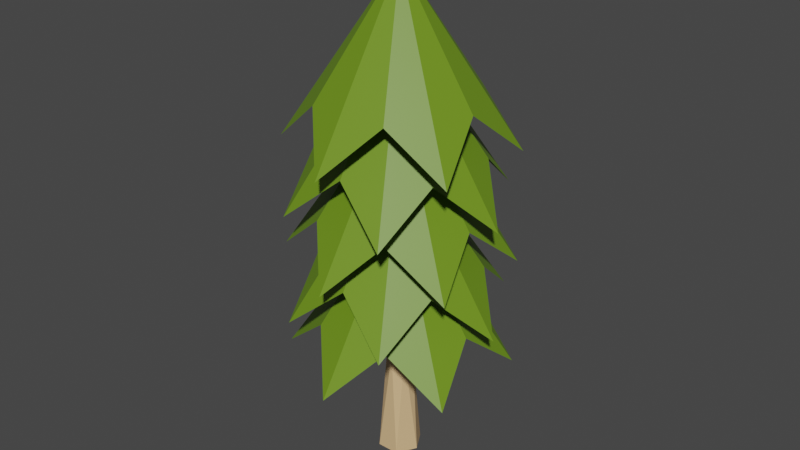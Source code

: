 # Source: wide_leaf_pine_medium.blend  (saved by Blender 5.1.30; exported with 4.5.12 LTS)
import bpy
from mathutils import Matrix  # noqa: F401  (used for matrix-valued properties, if any)

bpy.ops.wm.read_factory_settings(use_empty=True)
scene = bpy.context.scene
scene.name = 'Scene'

# ---- collections
col_collection = bpy.data.collections.new('Collection'); scene.collection.children.link(col_collection)
col_skp_imported_data = bpy.data.collections.new('SKP Imported Data'); scene.collection.children.link(col_skp_imported_data)
col_skp_scenes__as_cameras = bpy.data.collections.new('SKP Scenes (as Cameras)'); col_skp_imported_data.children.link(col_skp_scenes__as_cameras)
col_skp_components = bpy.data.collections.new('SKP Components'); col_skp_imported_data.children.link(col_skp_components)
col_skp_components.hide_viewport = True
col_skp_mesh_objects = bpy.data.collections.new('SKP Mesh Objects'); col_skp_imported_data.children.link(col_skp_mesh_objects)

# ---- materials (node trees are filled in below, after node groups)
mat_0036_burlywood = bpy.data.materials.new('[0036_BurlyWood]')
mat_0036_burlywood.use_backface_culling_lightprobe_volume = False
mat_0036_burlywood.diffuse_color = (0.7372, 0.4878, 0.2468, 1.0)
mat_0061_olivedrab = bpy.data.materials.new('[0061_OliveDrab]')
mat_0061_olivedrab.use_backface_culling_lightprobe_volume = False
mat_0061_olivedrab.diffuse_color = (0.148, 0.2758, 0.01266, 1.0)

# ---- material node trees
mat_0036_burlywood.use_nodes = True; mat_0036_burlywood.node_tree.nodes.clear()
_N = mat_0036_burlywood.node_tree.nodes; _L = mat_0036_burlywood.node_tree.links
n0 = _N.new('ShaderNodeBsdfPrincipled'); n0.name = 'Principled BSDF'; n0.location = (10, 300)
n0.distribution = 'GGX'
n0.subsurface_method = 'RANDOM_WALK_SKIN'
n0.inputs[0].default_value = (0.7372, 0.4878, 0.2468, 1.0)
n0.inputs[3].default_value = 1.45
n0.inputs[27].default_value = (0.0, 0.0, 0.0, 1.0)
n0.inputs[28].default_value = 1.0
n1 = _N.new('ShaderNodeOutputMaterial'); n1.name = 'Material Output'; n1.location = (300, 300)
_L.new(n0.outputs[0], n1.inputs[0])
n1.is_active_output = True
mat_0061_olivedrab.use_nodes = True; mat_0061_olivedrab.node_tree.nodes.clear()
_N = mat_0061_olivedrab.node_tree.nodes; _L = mat_0061_olivedrab.node_tree.links
n0 = _N.new('ShaderNodeBsdfPrincipled'); n0.name = 'Principled BSDF'; n0.location = (10, 300)
n0.distribution = 'GGX'
n0.subsurface_method = 'RANDOM_WALK_SKIN'
n0.inputs[0].default_value = (0.148, 0.2758, 0.01266, 1.0)
n0.inputs[3].default_value = 1.45
n0.inputs[27].default_value = (0.0, 0.0, 0.0, 1.0)
n0.inputs[28].default_value = 1.0
n1 = _N.new('ShaderNodeOutputMaterial'); n1.name = 'Material Output'; n1.location = (300, 300)
_L.new(n0.outputs[0], n1.inputs[0])
n1.is_active_output = True

# ---- world
world_world = bpy.data.worlds.new('World'); scene.world = world_world
world_world.use_nodes = True; world_world.node_tree.nodes.clear()
_N = world_world.node_tree.nodes; _L = world_world.node_tree.links
n0 = _N.new('ShaderNodeOutputWorld'); n0.name = 'World Output'; n0.location = (300, 300)
n1 = _N.new('ShaderNodeBackground'); n1.name = 'Background'; n1.location = (10, 300)
n1.inputs[0].default_value = (0.05088, 0.05088, 0.05088, 1.0)
_L.new(n1.outputs[0], n0.inputs[0])
n0.is_active_output = True
world_world.color = (0.05088, 0.05088, 0.05088)
world_world.use_sun_shadow = False
world_world.sun_shadow_jitter_overblur = 0.0

# ---- meshes
me_g_object_001 = bpy.data.meshes.new('G-Object.001')
me_g_object_001.from_pydata([(0.3593, 0.1827, 3.999), (0.4041, 0.1191, 1.999), (0.2041, 0.2345, 1.999), (0.2817, 0.4725, 3.999), (0.2041, 0.4655, 1.999), (0.4041, 0.5809, 1.999), (0.0, 0.35, 0.0), (0.2021, 0.0, 0.0), (0.5714, 0.3948, 3.999), (0.6041, 0.2345, 1.999), (0.5266, 0.2275, 3.999), (0.6062, 0.0, 0.0), (0.449, 0.5173, 3.999), (0.6041, 0.4655, 1.999), (0.2368, 0.3052, 3.999), (0.2021, 0.7, 0.0), (0.6062, 0.7, 0.0), (0.8083, 0.35, 0.0), (0.4041, 0.35, 8.999)], [], [(0, 2, 1), (3, 5, 4), (6, 7, 2), (8, 10, 9), (9, 1, 11), (12, 13, 5), (0, 1, 10), (4, 2, 14), (12, 8, 13), (3, 4, 14), (5, 16, 15), (13, 8, 9), (10, 1, 9), (14, 2, 0), (3, 12, 5), (4, 5, 15), (5, 13, 16), (16, 13, 17), (13, 9, 17), (17, 9, 11), (1, 7, 11), (1, 2, 7), (15, 6, 4), (4, 6, 2), (0, 10, 18), (8, 18, 10), (12, 18, 8), (18, 12, 3), (18, 14, 0), (3, 14, 18)])
_uv = me_g_object_001.uv_layers.new(name='UVMap')
_uv.uv.foreach_set('vector', [0.4563, 0.318, 0.2725, 0.3794, 0.5094, 0.2427, 0.3643, 0.6613, 0.5094, 0.7898, 0.2725, 0.653, 0.03065, 0.5162, 0.27, 0.1016, 0.2725, 0.3794, 0.7075, 0.5693, 0.6544, 0.3711, 0.7463, 0.3794, 0.7463, 0.3794, 0.5094, 0.2427, 0.7487, 0.1016, 0.5625, 0.7144, 0.7463, 0.653, 0.5094, 0.7898, 0.4563, 0.318, 0.5094, 0.2427, 0.6544, 0.3711, 0.2725, 0.653, 0.2725, 0.3794, 0.3112, 0.4631, 0.5625, 0.7144, 0.7075, 0.5693, 0.7463, 0.653, 0.3643, 0.6613, 0.2725, 0.653, 0.3112, 0.4631, 0.5094, 0.7898, 0.7487, 0.9308, 0.27, 0.9308, 0.7463, 0.653, 0.7075, 0.5693, 0.7463, 0.3794, 0.6544, 0.3711, 0.5094, 0.2427, 0.7463, 0.3794, 0.3112, 0.4631, 0.2725, 0.3794, 0.4563, 0.318, 0.3643, 0.6613, 0.5625, 0.7144, 0.5094, 0.7898, 0.2725, 0.653, 0.5094, 0.7898, 0.27, 0.9308, 0.5094, 0.7898, 0.7463, 0.653, 0.7487, 0.9308, 0.7487, 0.9308, 0.7463, 0.653, 0.9881, 0.5162, 0.7463, 0.653, 0.7463, 0.3794, 0.9881, 0.5162, 0.9881, 0.5162, 0.7463, 0.3794, 0.7487, 0.1016, 0.5094, 0.2427, 0.27, 0.1016, 0.7487, 0.1016, 0.5094, 0.2427, 0.2725, 0.3794, 0.27, 0.1016, 0.27, 0.9308, 0.03065, 0.5162, 0.2725, 0.653, 0.2725, 0.653, 0.03065, 0.5162, 0.2725, 0.3794, 0.4563, 0.318, 0.6544, 0.3711, 0.5094, 0.5162, 0.7075, 0.5693, 0.5094, 0.5162, 0.6544, 0.3711, 0.5625, 0.7144, 0.5094, 0.5162, 0.7075, 0.5693, 0.5094, 0.5162, 0.5625, 0.7144, 0.3643, 0.6613, 0.5094, 0.5162, 0.3112, 0.4631, 0.4563, 0.318, 0.3643, 0.6613, 0.3112, 0.4631, 0.5094, 0.5162])
me_g_object_001.materials.append(mat_0036_burlywood)
me_g_object_001.use_remesh_fix_poles = True
me_g_object_001.use_remesh_preserve_attributes = False
me_g_object_001.update()
me_c_leaves = bpy.data.meshes.new('C-leaves')
me_c_leaves.from_pydata([(2.0, 1.732, 3.0), (2.0, 0.2868, 0.8321), (1.0, 0.0, 0.0), (3.252, 1.009, 0.8321), (3.0, 0.0, 0.0), (4.0, 1.732, 0.0), (3.252, 2.455, 0.8321), (2.0, 1.732, 2.75), (3.0, 3.464, 0.0), (2.0, 3.177, 0.8321), (1.0, 3.464, 0.0), (0.7483, 1.009, 0.8321), (0.7483, 2.455, 0.8321), (0.0, 1.732, 0.0)], [], [(0, 2, 1), (0, 4, 3), (0, 3, 5), (0, 1, 4), (6, 5, 7), (7, 9, 8), (7, 10, 9), (7, 2, 11), (7, 8, 6), (12, 7, 13), (7, 12, 10), (7, 5, 3), (13, 7, 11), (0, 9, 10), (0, 5, 6), (0, 6, 8), (10, 12, 0), (12, 13, 0), (13, 11, 0), (0, 8, 9), (0, 11, 2), (7, 3, 4), (7, 1, 2), (7, 4, 1)])
_uv = me_c_leaves.uv_layers.new(name='UVMap')
_uv.uv.foreach_set('vector', [0.5398, 0.5019, 0.1165, 0.2575, 0.3632, 0.196, 0.5398, 0.5019, 0.5398, 0.01311, 0.7164, 0.196, 0.5398, 0.5019, 0.7164, 0.196, 0.963, 0.2575, 0.5398, 0.5019, 0.3632, 0.196, 0.5398, 0.01311, 0.893, 0.5019, 0.963, 0.2575, 0.5398, 0.5019, 0.5398, 0.5019, 0.7164, 0.8077, 0.963, 0.7462, 0.5398, 0.5019, 0.5398, 0.9906, 0.7164, 0.8077, 0.5398, 0.5019, 0.1165, 0.2575, 0.1866, 0.5019, 0.5398, 0.5019, 0.963, 0.7462, 0.893, 0.5019, 0.3632, 0.8077, 0.5398, 0.5019, 0.1165, 0.7462, 0.5398, 0.5019, 0.3632, 0.8077, 0.5398, 0.9906, 0.5398, 0.5019, 0.963, 0.2575, 0.7164, 0.196, 0.1165, 0.7462, 0.5398, 0.5019, 0.1866, 0.5019, 0.5398, 0.5019, 0.7164, 0.8077, 0.5398, 0.9906, 0.5398, 0.5019, 0.963, 0.2575, 0.893, 0.5019, 0.5398, 0.5019, 0.893, 0.5019, 0.963, 0.7462, 0.5398, 0.9906, 0.3632, 0.8077, 0.5398, 0.5019, 0.3632, 0.8077, 0.1165, 0.7462, 0.5398, 0.5019, 0.1165, 0.7462, 0.1866, 0.5019, 0.5398, 0.5019, 0.5398, 0.5019, 0.963, 0.7462, 0.7164, 0.8077, 0.5398, 0.5019, 0.1866, 0.5019, 0.1165, 0.2575, 0.5398, 0.5019, 0.7164, 0.196, 0.5398, 0.01311, 0.5398, 0.5019, 0.3632, 0.196, 0.1165, 0.2575, 0.5398, 0.5019, 0.5398, 0.01311, 0.3632, 0.196])
me_c_leaves.materials.append(mat_0061_olivedrab)
me_c_leaves.use_remesh_fix_poles = True
me_c_leaves.use_remesh_preserve_attributes = False
me_c_leaves.update()

# ---- objects
ob_g_object = bpy.data.objects.new('G-Object', None)
ob_g_object_001 = bpy.data.objects.new('G-Object.001', me_g_object_001)
ob_c_leaves = bpy.data.objects.new('C-leaves', me_c_leaves)
ob_c_leaves_001 = bpy.data.objects.new('C-leaves.001', me_c_leaves)
ob_c_leaves_002 = bpy.data.objects.new('C-leaves.002', me_c_leaves)
ob_c_leaves_003 = bpy.data.objects.new('C-leaves.003', me_c_leaves)
ob_c_leaves_004 = bpy.data.objects.new('C-leaves.004', me_c_leaves)

# ---- transforms, parenting, visibility, modifiers, constraints
ob_g_object.location = (-1.798, -1.65, 0.0)
ob_g_object.rotation_mode = 'QUATERNION'
ob_g_object.rotation_quaternion = (1.0, 0.0, 0.0, 0.0)
ob_g_object_001.parent = ob_g_object
ob_g_object_001.location = (1.596, 1.65, 0.0)
ob_c_leaves.parent = ob_g_object
ob_c_leaves.location = (-0.5981, 1.5, 3.999)
ob_c_leaves.rotation_euler = (0.0, 0.0, -0.5236)
ob_c_leaves_001.parent = ob_g_object
ob_c_leaves_001.location = (-0.5981, 1.5, 5.999)
ob_c_leaves_001.rotation_euler = (0.0, 0.0, -0.5236)
ob_c_leaves_002.parent = ob_g_object
ob_c_leaves_002.location = (0.0, 0.2679, 2.999)
ob_c_leaves_003.parent = ob_g_object
ob_c_leaves_003.location = (0.0, 0.2679, 4.999)
ob_c_leaves_004.parent = ob_g_object
ob_c_leaves_004.location = (-0.5981, 1.5, 1.999)
ob_c_leaves_004.rotation_euler = (0.0, 0.0, -0.5236)

# ---- collection membership
col_skp_mesh_objects.objects.link(ob_g_object)
col_skp_mesh_objects.objects.link(ob_g_object_001)
col_skp_mesh_objects.objects.link(ob_c_leaves)
col_skp_mesh_objects.objects.link(ob_c_leaves_001)
col_skp_mesh_objects.objects.link(ob_c_leaves_002)
col_skp_mesh_objects.objects.link(ob_c_leaves_003)
col_skp_mesh_objects.objects.link(ob_c_leaves_004)
def _layer_coll(name, lc=None):
    lc = lc or bpy.context.view_layer.layer_collection
    for c in lc.children:
        if c.name == name: return c
        r = _layer_coll(name, c)
        if r: return r
_layer_coll('SKP Components').exclude = True

# ---- scene / render settings (as saved in the file)
scene.frame_start = 1; scene.frame_end = 250; scene.frame_set(1)
scene.render.engine = 'CYCLES'
scene.render.bake_bias = 0.0
scene.render.bake_samples = 0
scene.cycles.sampling_pattern = 'TABULATED_SOBOL'
scene.cycles.use_light_tree = False
scene.view_settings.view_transform = 'Filmic'
bpy.context.view_layer.update()

# ---- added for rendering (the .blend has no active camera and no usable light): camera, sun
cam_auto = bpy.data.cameras.new('AutoCamera')
cam_auto.lens = 50.0
cam_auto.sensor_width = 36.0
cam_auto.clip_end = 1000.0
ob_auto_camera = bpy.data.objects.new('AutoCamera', cam_auto)
scene.collection.objects.link(ob_auto_camera)
ob_auto_camera.location = (10.8713, -12.453, 13.0346)
ob_auto_camera.rotation_euler = (1.09748, -7.21219e-08, 0.694738)
scene.camera = ob_auto_camera
light_auto_sun = bpy.data.lights.new('AutoSun', 'SUN')
light_auto_sun.energy = 3.0
light_auto_sun.angle = 0.0523599
ob_auto_sun = bpy.data.objects.new('AutoSun', light_auto_sun)
scene.collection.objects.link(ob_auto_sun)
ob_auto_sun.rotation_euler = (0.872665, 0.174533, 0.523599)
bpy.context.view_layer.update()
